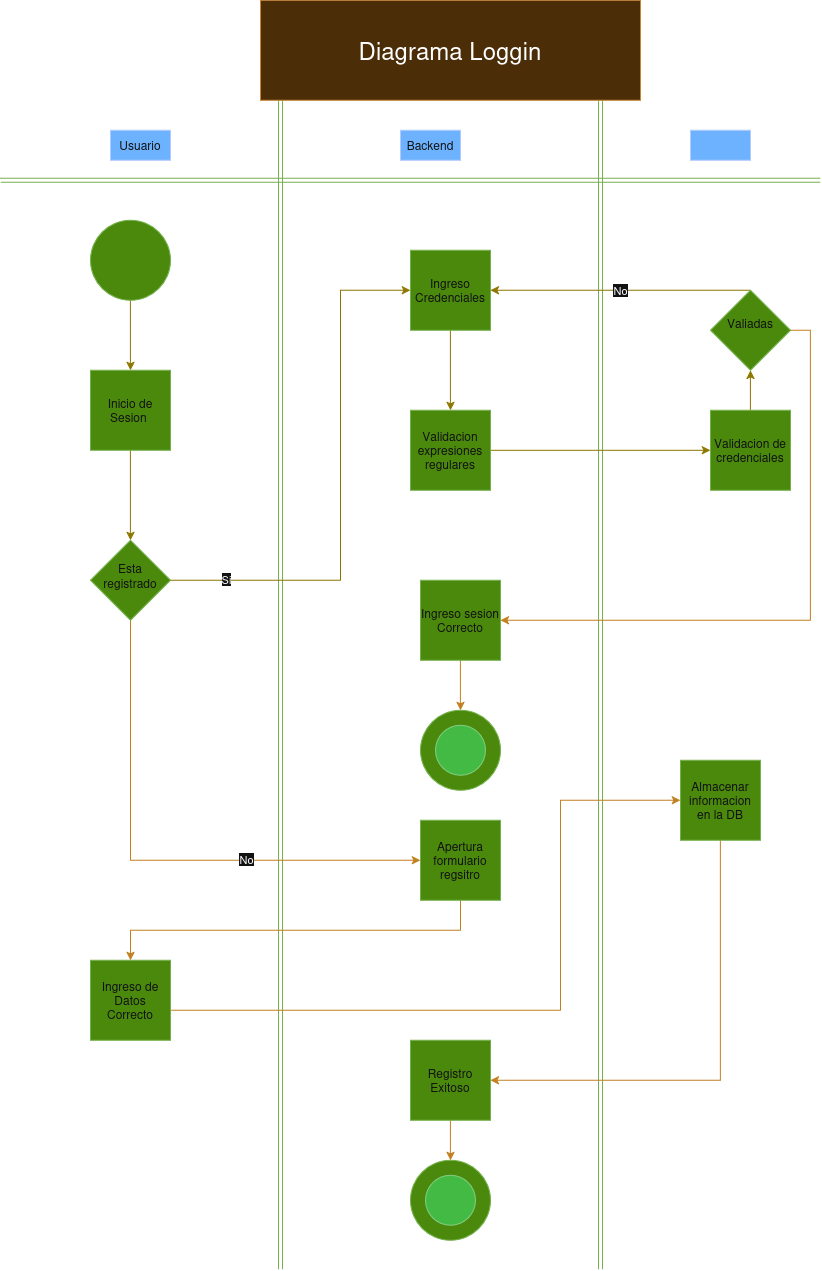

The diagram above was exported from draw.io. Its source (the exported page's mxGraphModel, read from the mxfile embedded in the PNG):
<mxGraphModel dx="2340" dy="2400" grid="1" gridSize="10" guides="1" tooltips="1" connect="1" arrows="1" fold="1" page="1" pageScale="1" pageWidth="827" pageHeight="1169" math="0" shadow="0">
  <root>
    <mxCell id="0" />
    <mxCell id="1" parent="0" />
    <mxCell id="imG_3-yzN3zgKTUxgyoA-1" edge="1" parent="1" style="shape=link;html=1;rounded=0;fillColor=#60a917;strokeColor=#2D7600;" value="">
      <mxGeometry relative="1" width="100" as="geometry">
        <mxPoint x="280" as="sourcePoint" />
        <mxPoint x="280" y="1169" as="targetPoint" />
      </mxGeometry>
    </mxCell>
    <mxCell id="imG_3-yzN3zgKTUxgyoA-2" edge="1" parent="1" style="shape=link;html=1;rounded=0;fillColor=#60a917;strokeColor=#2D7600;" value="">
      <mxGeometry relative="1" width="100" as="geometry">
        <mxPoint x="600" as="sourcePoint" />
        <mxPoint x="600" y="1169" as="targetPoint" />
      </mxGeometry>
    </mxCell>
    <mxCell id="imG_3-yzN3zgKTUxgyoA-3" edge="1" parent="1" style="shape=link;html=1;rounded=0;fillColor=#60a917;strokeColor=#2D7600;" value="">
      <mxGeometry relative="1" width="100" as="geometry">
        <mxPoint y="80" as="sourcePoint" />
        <mxPoint x="820" y="80" as="targetPoint" />
      </mxGeometry>
    </mxCell>
    <mxCell id="imG_3-yzN3zgKTUxgyoA-12" edge="1" parent="1" source="imG_3-yzN3zgKTUxgyoA-4" style="edgeStyle=orthogonalEdgeStyle;rounded=0;orthogonalLoop=1;jettySize=auto;html=1;exitX=0.5;exitY=1;exitDx=0;exitDy=0;fillColor=#e3c800;strokeColor=#B09500;" target="imG_3-yzN3zgKTUxgyoA-13">
      <mxGeometry relative="1" as="geometry">
        <mxPoint x="130" y="300" as="targetPoint" />
      </mxGeometry>
    </mxCell>
    <mxCell id="imG_3-yzN3zgKTUxgyoA-4" parent="1" style="ellipse;whiteSpace=wrap;html=1;shapeInside=1;aspect=fixed;fillColor=#60a917;fontColor=#ffffff;strokeColor=#2D7600;" value="" vertex="1">
      <mxGeometry height="80" width="80" x="90" y="120" as="geometry" />
    </mxCell>
    <mxCell id="imG_3-yzN3zgKTUxgyoA-6" parent="1" style="text;html=1;whiteSpace=wrap;strokeColor=#001DBC;fillColor=#0050ef;align=center;verticalAlign=middle;rounded=0;fontColor=#ffffff;" value="Usuario" vertex="1">
      <mxGeometry height="30" width="60" x="110" y="30" as="geometry" />
    </mxCell>
    <mxCell id="imG_3-yzN3zgKTUxgyoA-7" parent="1" style="text;html=1;whiteSpace=wrap;strokeColor=#001DBC;fillColor=#0050ef;align=center;verticalAlign=middle;rounded=0;fontColor=#ffffff;" value="Backend" vertex="1">
      <mxGeometry height="30" width="60" x="400" y="30" as="geometry" />
    </mxCell>
    <mxCell id="imG_3-yzN3zgKTUxgyoA-8" parent="1" style="text;html=1;whiteSpace=wrap;strokeColor=#001DBC;fillColor=#0050ef;align=center;verticalAlign=middle;rounded=0;fontColor=#ffffff;" value="&amp;nbsp;" vertex="1">
      <mxGeometry height="30" width="60" x="690" y="30" as="geometry" />
    </mxCell>
    <mxCell id="imG_3-yzN3zgKTUxgyoA-14" edge="1" parent="1" source="imG_3-yzN3zgKTUxgyoA-13" style="edgeStyle=orthogonalEdgeStyle;rounded=0;orthogonalLoop=1;jettySize=auto;html=1;exitX=0.5;exitY=1;exitDx=0;exitDy=0;entryX=0.5;entryY=0;entryDx=0;entryDy=0;fillColor=#e3c800;strokeColor=#B09500;" target="imG_3-yzN3zgKTUxgyoA-16">
      <mxGeometry relative="1" as="geometry">
        <mxPoint x="130" y="430" as="targetPoint" />
      </mxGeometry>
    </mxCell>
    <mxCell id="imG_3-yzN3zgKTUxgyoA-13" parent="1" style="whiteSpace=wrap;html=1;aspect=fixed;fillColor=#60a917;fontColor=#ffffff;strokeColor=#2D7600;" value="Inicio de Sesion&amp;nbsp;" vertex="1">
      <mxGeometry height="80" width="80" x="90" y="270" as="geometry" />
    </mxCell>
    <mxCell id="imG_3-yzN3zgKTUxgyoA-18" edge="1" parent="1" source="imG_3-yzN3zgKTUxgyoA-16" style="edgeStyle=orthogonalEdgeStyle;rounded=0;orthogonalLoop=1;jettySize=auto;html=1;exitX=1;exitY=0.5;exitDx=0;exitDy=0;entryX=0;entryY=0.5;entryDx=0;entryDy=0;fillColor=#e3c800;strokeColor=#B09500;" target="imG_3-yzN3zgKTUxgyoA-19">
      <mxGeometry relative="1" as="geometry">
        <Array as="points">
          <mxPoint x="170" y="480" />
          <mxPoint x="340" y="480" />
          <mxPoint x="340" y="190" />
        </Array>
        <mxPoint x="380" y="630" as="targetPoint" />
      </mxGeometry>
    </mxCell>
    <mxCell id="imG_3-yzN3zgKTUxgyoA-28" connectable="0" parent="imG_3-yzN3zgKTUxgyoA-18" style="edgeLabel;html=1;align=center;verticalAlign=middle;resizable=0;points=[];" value="Si" vertex="1">
      <mxGeometry relative="1" x="-0.7898" y="2" as="geometry">
        <mxPoint as="offset" />
      </mxGeometry>
    </mxCell>
    <mxCell id="imG_3-yzN3zgKTUxgyoA-36" edge="1" parent="1" source="imG_3-yzN3zgKTUxgyoA-16" style="edgeStyle=orthogonalEdgeStyle;rounded=0;orthogonalLoop=1;jettySize=auto;html=1;exitX=0.5;exitY=1;exitDx=0;exitDy=0;entryX=0;entryY=0.5;entryDx=0;entryDy=0;fillColor=#f0a30a;strokeColor=#BD7000;" target="imG_3-yzN3zgKTUxgyoA-35">
      <mxGeometry relative="1" as="geometry" />
    </mxCell>
    <mxCell id="imG_3-yzN3zgKTUxgyoA-37" connectable="0" parent="imG_3-yzN3zgKTUxgyoA-36" style="edgeLabel;html=1;align=center;verticalAlign=middle;resizable=0;points=[];" value="No" vertex="1">
      <mxGeometry relative="1" x="0.3423" y="2" as="geometry">
        <mxPoint as="offset" />
      </mxGeometry>
    </mxCell>
    <mxCell id="imG_3-yzN3zgKTUxgyoA-16" parent="1" style="rhombus;whiteSpace=wrap;html=1;shapeInside=1;fillColor=#60a917;fontColor=#ffffff;strokeColor=#2D7600;" value="Esta registrado" vertex="1">
      <mxGeometry height="80" width="80" x="90" y="440" as="geometry" />
    </mxCell>
    <mxCell id="imG_3-yzN3zgKTUxgyoA-22" edge="1" parent="1" source="imG_3-yzN3zgKTUxgyoA-19" style="edgeStyle=orthogonalEdgeStyle;rounded=0;orthogonalLoop=1;jettySize=auto;html=1;fillColor=#e3c800;strokeColor=#B09500;" target="imG_3-yzN3zgKTUxgyoA-21" value="">
      <mxGeometry relative="1" as="geometry" />
    </mxCell>
    <mxCell id="imG_3-yzN3zgKTUxgyoA-19" parent="1" style="whiteSpace=wrap;html=1;aspect=fixed;fillColor=#60a917;fontColor=#ffffff;strokeColor=#2D7600;" value="Ingreso Credenciales" vertex="1">
      <mxGeometry height="80" width="80" x="410" y="150" as="geometry" />
    </mxCell>
    <mxCell id="imG_3-yzN3zgKTUxgyoA-24" edge="1" parent="1" source="imG_3-yzN3zgKTUxgyoA-21" style="edgeStyle=orthogonalEdgeStyle;rounded=0;orthogonalLoop=1;jettySize=auto;html=1;exitX=1;exitY=0.5;exitDx=0;exitDy=0;entryX=0;entryY=0.5;entryDx=0;entryDy=0;fillColor=#e3c800;strokeColor=#B09500;" target="imG_3-yzN3zgKTUxgyoA-23">
      <mxGeometry relative="1" as="geometry" />
    </mxCell>
    <mxCell id="imG_3-yzN3zgKTUxgyoA-21" parent="1" style="whiteSpace=wrap;html=1;aspect=fixed;fillColor=#60a917;fontColor=#ffffff;strokeColor=#2D7600;" value="Validacion expresiones regulares" vertex="1">
      <mxGeometry height="80" width="80" x="410" y="310" as="geometry" />
    </mxCell>
    <mxCell id="imG_3-yzN3zgKTUxgyoA-26" edge="1" parent="1" source="imG_3-yzN3zgKTUxgyoA-23" style="edgeStyle=orthogonalEdgeStyle;rounded=0;orthogonalLoop=1;jettySize=auto;html=1;fillColor=#e3c800;strokeColor=#B09500;" target="imG_3-yzN3zgKTUxgyoA-25" value="">
      <mxGeometry relative="1" as="geometry" />
    </mxCell>
    <mxCell id="imG_3-yzN3zgKTUxgyoA-23" parent="1" style="whiteSpace=wrap;html=1;aspect=fixed;fillColor=#60a917;fontColor=#ffffff;strokeColor=#2D7600;" value="Validacion de credenciales" vertex="1">
      <mxGeometry height="80" width="80" x="710" y="310" as="geometry" />
    </mxCell>
    <mxCell id="imG_3-yzN3zgKTUxgyoA-27" edge="1" parent="1" source="imG_3-yzN3zgKTUxgyoA-25" style="edgeStyle=orthogonalEdgeStyle;rounded=0;orthogonalLoop=1;jettySize=auto;html=1;exitX=0.5;exitY=0;exitDx=0;exitDy=0;entryX=1;entryY=0.5;entryDx=0;entryDy=0;fillColor=#e3c800;strokeColor=#B09500;" target="imG_3-yzN3zgKTUxgyoA-19" value="No">
      <mxGeometry relative="1" as="geometry">
        <Array as="points">
          <mxPoint x="650" y="190" />
          <mxPoint x="650" y="190" />
        </Array>
      </mxGeometry>
    </mxCell>
    <mxCell id="imG_3-yzN3zgKTUxgyoA-32" edge="1" parent="1" source="imG_3-yzN3zgKTUxgyoA-25" style="edgeStyle=orthogonalEdgeStyle;rounded=0;orthogonalLoop=1;jettySize=auto;html=1;exitX=1;exitY=0.5;exitDx=0;exitDy=0;entryX=1;entryY=0.5;entryDx=0;entryDy=0;fillColor=#f0a30a;strokeColor=#BD7000;" target="imG_3-yzN3zgKTUxgyoA-30">
      <mxGeometry relative="1" as="geometry" />
    </mxCell>
    <mxCell id="imG_3-yzN3zgKTUxgyoA-25" parent="1" style="rhombus;whiteSpace=wrap;html=1;shapeInside=1;fillColor=#60a917;fontColor=#ffffff;strokeColor=#2D7600;" value="Valiadas" vertex="1">
      <mxGeometry height="80" width="80" x="710" y="190" as="geometry" />
    </mxCell>
    <mxCell id="imG_3-yzN3zgKTUxgyoA-33" edge="1" parent="1" source="imG_3-yzN3zgKTUxgyoA-30" style="edgeStyle=orthogonalEdgeStyle;rounded=0;orthogonalLoop=1;jettySize=auto;html=1;exitX=0.5;exitY=1;exitDx=0;exitDy=0;entryX=0.5;entryY=0;entryDx=0;entryDy=0;fillColor=#f0a30a;strokeColor=#BD7000;" target="imG_3-yzN3zgKTUxgyoA-31">
      <mxGeometry relative="1" as="geometry" />
    </mxCell>
    <mxCell id="imG_3-yzN3zgKTUxgyoA-30" parent="1" style="whiteSpace=wrap;html=1;aspect=fixed;fillColor=#60a917;fontColor=#ffffff;strokeColor=#2D7600;" value="Ingreso sesion Correcto" vertex="1">
      <mxGeometry height="80" width="80" x="420" y="480" as="geometry" />
    </mxCell>
    <mxCell id="imG_3-yzN3zgKTUxgyoA-31" parent="1" style="ellipse;whiteSpace=wrap;html=1;shapeInside=1;aspect=fixed;fillColor=#60a917;fontColor=#ffffff;strokeColor=#2D7600;" value="" vertex="1">
      <mxGeometry height="80" width="80" x="420" y="610" as="geometry" />
    </mxCell>
    <mxCell id="imG_3-yzN3zgKTUxgyoA-34" parent="1" style="ellipse;whiteSpace=wrap;html=1;shapeInside=1;aspect=fixed;fillColor=#008a00;fontColor=#ffffff;strokeColor=#005700;" value="" vertex="1">
      <mxGeometry height="50" width="50" x="435" y="625" as="geometry" />
    </mxCell>
    <mxCell id="imG_3-yzN3zgKTUxgyoA-38" edge="1" parent="1" source="imG_3-yzN3zgKTUxgyoA-35" style="edgeStyle=orthogonalEdgeStyle;rounded=0;orthogonalLoop=1;jettySize=auto;html=1;exitX=0.5;exitY=1;exitDx=0;exitDy=0;fillColor=#f0a30a;strokeColor=#BD7000;" target="imG_3-yzN3zgKTUxgyoA-39">
      <mxGeometry relative="1" as="geometry">
        <mxPoint x="460" y="880" as="targetPoint" />
      </mxGeometry>
    </mxCell>
    <mxCell id="imG_3-yzN3zgKTUxgyoA-35" parent="1" style="whiteSpace=wrap;html=1;aspect=fixed;fillColor=#60a917;fontColor=#ffffff;strokeColor=#2D7600;" value="Apertura formulario regsitro" vertex="1">
      <mxGeometry height="80" width="80" x="420" y="720" as="geometry" />
    </mxCell>
    <mxCell id="imG_3-yzN3zgKTUxgyoA-41" edge="1" parent="1" source="imG_3-yzN3zgKTUxgyoA-39" style="edgeStyle=orthogonalEdgeStyle;rounded=0;orthogonalLoop=1;jettySize=auto;html=1;exitX=1;exitY=0.5;exitDx=0;exitDy=0;entryX=0;entryY=0.5;entryDx=0;entryDy=0;fillColor=#f0a30a;strokeColor=#BD7000;" target="imG_3-yzN3zgKTUxgyoA-40">
      <mxGeometry relative="1" as="geometry">
        <Array as="points">
          <mxPoint x="560" y="910" />
          <mxPoint x="560" y="700" />
        </Array>
      </mxGeometry>
    </mxCell>
    <mxCell id="imG_3-yzN3zgKTUxgyoA-39" parent="1" style="whiteSpace=wrap;html=1;aspect=fixed;fillColor=#60a917;fontColor=#ffffff;strokeColor=#2D7600;" value="Ingreso de Datos Correcto" vertex="1">
      <mxGeometry height="80" width="80" x="90" y="860" as="geometry" />
    </mxCell>
    <mxCell id="imG_3-yzN3zgKTUxgyoA-42" edge="1" parent="1" source="imG_3-yzN3zgKTUxgyoA-40" style="edgeStyle=orthogonalEdgeStyle;rounded=0;orthogonalLoop=1;jettySize=auto;html=1;exitX=0.5;exitY=1;exitDx=0;exitDy=0;entryX=1;entryY=0.5;entryDx=0;entryDy=0;fillColor=#f0a30a;strokeColor=#BD7000;" target="imG_3-yzN3zgKTUxgyoA-43">
      <mxGeometry relative="1" as="geometry">
        <mxPoint x="720" y="1010" as="targetPoint" />
      </mxGeometry>
    </mxCell>
    <mxCell id="imG_3-yzN3zgKTUxgyoA-40" parent="1" style="whiteSpace=wrap;html=1;aspect=fixed;fillColor=#60a917;fontColor=#ffffff;strokeColor=#2D7600;" value="Almacenar informacion en la DB" vertex="1">
      <mxGeometry height="80" width="80" x="680" y="660" as="geometry" />
    </mxCell>
    <mxCell id="imG_3-yzN3zgKTUxgyoA-46" edge="1" parent="1" source="imG_3-yzN3zgKTUxgyoA-43" style="edgeStyle=orthogonalEdgeStyle;rounded=0;orthogonalLoop=1;jettySize=auto;html=1;exitX=0.5;exitY=1;exitDx=0;exitDy=0;entryX=0.5;entryY=0;entryDx=0;entryDy=0;fillColor=#f0a30a;strokeColor=#BD7000;" target="imG_3-yzN3zgKTUxgyoA-44">
      <mxGeometry relative="1" as="geometry" />
    </mxCell>
    <mxCell id="imG_3-yzN3zgKTUxgyoA-43" parent="1" style="whiteSpace=wrap;html=1;aspect=fixed;fillColor=#60a917;fontColor=#ffffff;strokeColor=#2D7600;" value="Registro Exitoso" vertex="1">
      <mxGeometry height="80" width="80" x="410" y="940" as="geometry" />
    </mxCell>
    <mxCell id="imG_3-yzN3zgKTUxgyoA-44" parent="1" style="ellipse;whiteSpace=wrap;html=1;shapeInside=1;aspect=fixed;fillColor=#60a917;fontColor=#ffffff;strokeColor=#2D7600;" value="" vertex="1">
      <mxGeometry height="80" width="80" x="410" y="1060" as="geometry" />
    </mxCell>
    <mxCell id="imG_3-yzN3zgKTUxgyoA-45" parent="1" style="ellipse;whiteSpace=wrap;html=1;shapeInside=1;aspect=fixed;fillColor=#008a00;fontColor=#ffffff;strokeColor=#005700;" value="" vertex="1">
      <mxGeometry height="50" width="50" x="425" y="1075" as="geometry" />
    </mxCell>
    <mxCell id="imG_3-yzN3zgKTUxgyoA-47" parent="1" style="text;html=1;whiteSpace=wrap;fillColor=#fad7ac;align=center;verticalAlign=middle;rounded=0;strokeColor=#b46504;" value="&lt;font style=&quot;font-size: 24px;&quot;&gt;Diagrama Loggin&lt;/font&gt;" vertex="1">
      <mxGeometry height="100" width="380" x="260" y="-100" as="geometry" />
    </mxCell>
  </root>
</mxGraphModel>